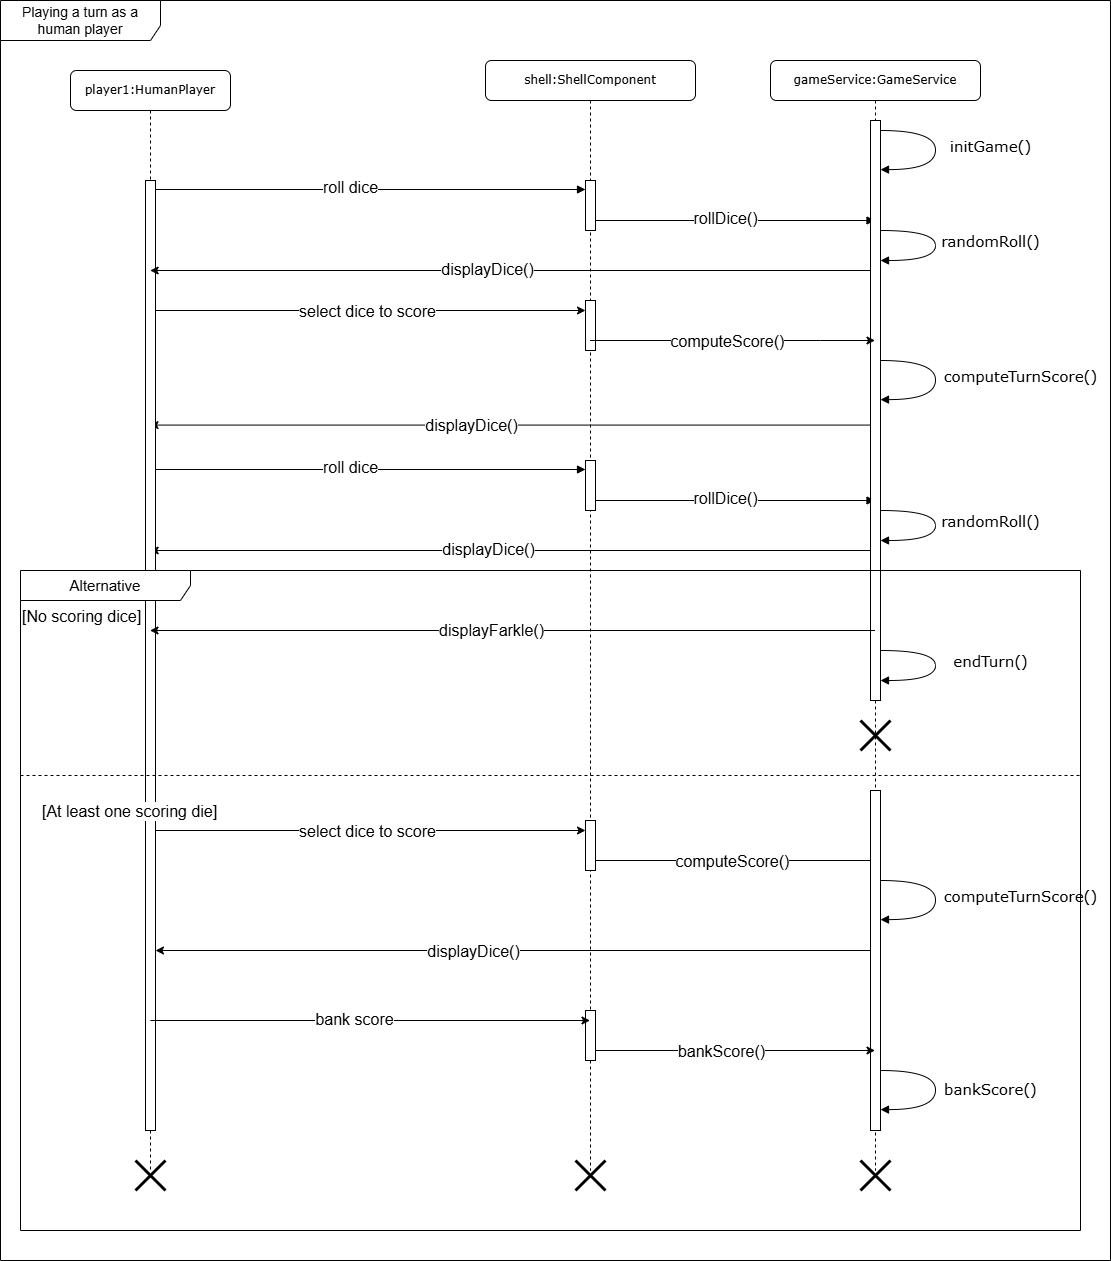

The diagram above was exported from draw.io. Its source (the exported page's mxGraphModel, read from the mxfile embedded in the PNG):
<mxGraphModel dx="1434" dy="738" grid="1" gridSize="10" guides="1" tooltips="1" connect="1" arrows="1" fold="1" page="1" pageScale="1" pageWidth="1100" pageHeight="850" background="none" math="0" shadow="0">
  <root>
    <mxCell id="0" />
    <mxCell id="1" parent="0" />
    <mxCell id="7baba1c4bc27f4b0-4" value="shell:ShellComponent" style="shape=umlLifeline;perimeter=lifelinePerimeter;whiteSpace=wrap;html=1;container=1;collapsible=0;recursiveResize=0;outlineConnect=0;rounded=1;shadow=0;comic=0;labelBackgroundColor=none;strokeWidth=1;fontFamily=Verdana;fontSize=12;align=center;" parent="1" vertex="1">
      <mxGeometry x="485" y="70" width="210" height="1110" as="geometry" />
    </mxCell>
    <mxCell id="7baba1c4bc27f4b0-16" value="" style="html=1;points=[];perimeter=orthogonalPerimeter;rounded=0;shadow=0;comic=0;labelBackgroundColor=none;strokeWidth=1;fontFamily=Verdana;fontSize=12;align=center;" parent="7baba1c4bc27f4b0-4" vertex="1">
      <mxGeometry x="100" y="120" width="10" height="50" as="geometry" />
    </mxCell>
    <mxCell id="je0l_PIvOaVlnG0qqJf4-9" value="" style="html=1;verticalAlign=bottom;endArrow=block;labelBackgroundColor=none;fontFamily=Verdana;fontSize=12;" parent="7baba1c4bc27f4b0-4" edge="1">
      <mxGeometry relative="1" as="geometry">
        <mxPoint x="110" y="160" as="sourcePoint" />
        <mxPoint x="389.5" y="160" as="targetPoint" />
        <Array as="points">
          <mxPoint x="340.5" y="160" />
        </Array>
      </mxGeometry>
    </mxCell>
    <mxCell id="je0l_PIvOaVlnG0qqJf4-10" value="&lt;div&gt;rollDice()&lt;/div&gt;" style="edgeLabel;html=1;align=center;verticalAlign=middle;resizable=0;points=[];fontSize=16;" parent="je0l_PIvOaVlnG0qqJf4-9" vertex="1" connectable="0">
      <mxGeometry x="-0.075" y="3" relative="1" as="geometry">
        <mxPoint as="offset" />
      </mxGeometry>
    </mxCell>
    <mxCell id="7baba1c4bc27f4b0-23" value="" style="html=1;verticalAlign=bottom;endArrow=block;labelBackgroundColor=none;fontFamily=Verdana;fontSize=12;" parent="7baba1c4bc27f4b0-4" edge="1">
      <mxGeometry relative="1" as="geometry">
        <mxPoint x="-340" y="129" as="sourcePoint" />
        <mxPoint x="100" y="129" as="targetPoint" />
        <Array as="points">
          <mxPoint x="-169.5" y="129" />
        </Array>
      </mxGeometry>
    </mxCell>
    <mxCell id="je0l_PIvOaVlnG0qqJf4-5" value="roll dice" style="edgeLabel;html=1;align=center;verticalAlign=middle;resizable=0;points=[];fontSize=16;" parent="7baba1c4bc27f4b0-23" vertex="1" connectable="0">
      <mxGeometry x="-0.075" y="3" relative="1" as="geometry">
        <mxPoint as="offset" />
      </mxGeometry>
    </mxCell>
    <mxCell id="je0l_PIvOaVlnG0qqJf4-14" value="" style="html=1;points=[];perimeter=orthogonalPerimeter;rounded=0;shadow=0;comic=0;labelBackgroundColor=none;strokeWidth=1;fontFamily=Verdana;fontSize=12;align=center;" parent="7baba1c4bc27f4b0-4" vertex="1">
      <mxGeometry x="100" y="240" width="10" height="50" as="geometry" />
    </mxCell>
    <mxCell id="je0l_PIvOaVlnG0qqJf4-21" value="" style="endArrow=classic;html=1;rounded=0;" parent="7baba1c4bc27f4b0-4" target="7baba1c4bc27f4b0-8" edge="1">
      <mxGeometry width="50" height="50" relative="1" as="geometry">
        <mxPoint x="389.5" y="364.58" as="sourcePoint" />
        <mxPoint x="-315" y="365" as="targetPoint" />
      </mxGeometry>
    </mxCell>
    <mxCell id="je0l_PIvOaVlnG0qqJf4-22" value="displayDice()" style="edgeLabel;html=1;align=center;verticalAlign=middle;resizable=0;points=[];fontSize=16;" parent="je0l_PIvOaVlnG0qqJf4-21" vertex="1" connectable="0">
      <mxGeometry x="0.267" y="2" relative="1" as="geometry">
        <mxPoint x="55" y="-2" as="offset" />
      </mxGeometry>
    </mxCell>
    <mxCell id="je0l_PIvOaVlnG0qqJf4-25" value="" style="html=1;points=[];perimeter=orthogonalPerimeter;rounded=0;shadow=0;comic=0;labelBackgroundColor=none;strokeWidth=1;fontFamily=Verdana;fontSize=12;align=center;" parent="7baba1c4bc27f4b0-4" vertex="1">
      <mxGeometry x="100" y="400" width="10" height="50" as="geometry" />
    </mxCell>
    <mxCell id="je0l_PIvOaVlnG0qqJf4-26" value="" style="html=1;verticalAlign=bottom;endArrow=block;labelBackgroundColor=none;fontFamily=Verdana;fontSize=12;" parent="7baba1c4bc27f4b0-4" edge="1">
      <mxGeometry relative="1" as="geometry">
        <mxPoint x="110" y="440" as="sourcePoint" />
        <mxPoint x="389.5" y="440" as="targetPoint" />
        <Array as="points">
          <mxPoint x="340.5" y="440" />
        </Array>
      </mxGeometry>
    </mxCell>
    <mxCell id="je0l_PIvOaVlnG0qqJf4-27" value="&lt;div&gt;rollDice()&lt;/div&gt;" style="edgeLabel;html=1;align=center;verticalAlign=middle;resizable=0;points=[];fontSize=16;" parent="je0l_PIvOaVlnG0qqJf4-26" vertex="1" connectable="0">
      <mxGeometry x="-0.075" y="3" relative="1" as="geometry">
        <mxPoint as="offset" />
      </mxGeometry>
    </mxCell>
    <mxCell id="je0l_PIvOaVlnG0qqJf4-28" value="" style="html=1;verticalAlign=bottom;endArrow=block;labelBackgroundColor=none;fontFamily=Verdana;fontSize=12;" parent="7baba1c4bc27f4b0-4" edge="1">
      <mxGeometry relative="1" as="geometry">
        <mxPoint x="-340" y="409" as="sourcePoint" />
        <mxPoint x="100" y="409" as="targetPoint" />
        <Array as="points">
          <mxPoint x="-169.5" y="409" />
        </Array>
      </mxGeometry>
    </mxCell>
    <mxCell id="je0l_PIvOaVlnG0qqJf4-29" value="roll dice" style="edgeLabel;html=1;align=center;verticalAlign=middle;resizable=0;points=[];fontSize=16;" parent="je0l_PIvOaVlnG0qqJf4-28" vertex="1" connectable="0">
      <mxGeometry x="-0.075" y="3" relative="1" as="geometry">
        <mxPoint as="offset" />
      </mxGeometry>
    </mxCell>
    <mxCell id="je0l_PIvOaVlnG0qqJf4-30" value="" style="endArrow=classic;html=1;rounded=0;" parent="7baba1c4bc27f4b0-4" edge="1">
      <mxGeometry width="50" height="50" relative="1" as="geometry">
        <mxPoint x="389.5" y="490" as="sourcePoint" />
        <mxPoint x="-335.3333333333335" y="490" as="targetPoint" />
      </mxGeometry>
    </mxCell>
    <mxCell id="je0l_PIvOaVlnG0qqJf4-31" value="displayDice()" style="edgeLabel;html=1;align=center;verticalAlign=middle;resizable=0;points=[];fontSize=16;" parent="je0l_PIvOaVlnG0qqJf4-30" vertex="1" connectable="0">
      <mxGeometry x="0.0727" y="-2" relative="1" as="geometry">
        <mxPoint x="2" as="offset" />
      </mxGeometry>
    </mxCell>
    <mxCell id="je0l_PIvOaVlnG0qqJf4-43" value="" style="html=1;points=[];perimeter=orthogonalPerimeter;rounded=0;shadow=0;comic=0;labelBackgroundColor=none;strokeWidth=1;fontFamily=Verdana;fontSize=12;align=center;" parent="7baba1c4bc27f4b0-4" vertex="1">
      <mxGeometry x="100" y="760" width="10" height="50" as="geometry" />
    </mxCell>
    <mxCell id="je0l_PIvOaVlnG0qqJf4-44" value="" style="endArrow=classic;html=1;rounded=0;" parent="7baba1c4bc27f4b0-4" edge="1">
      <mxGeometry width="50" height="50" relative="1" as="geometry">
        <mxPoint x="109.99666666666653" y="799.9999999999999" as="sourcePoint" />
        <mxPoint x="394.83" y="799.9999999999999" as="targetPoint" />
        <Array as="points">
          <mxPoint x="390.33" y="799.9999999999999" />
        </Array>
      </mxGeometry>
    </mxCell>
    <mxCell id="je0l_PIvOaVlnG0qqJf4-45" value="computeScore()" style="edgeLabel;html=1;align=center;verticalAlign=middle;resizable=0;points=[];fontSize=16;" parent="je0l_PIvOaVlnG0qqJf4-44" vertex="1" connectable="0">
      <mxGeometry x="-0.0415" relative="1" as="geometry">
        <mxPoint as="offset" />
      </mxGeometry>
    </mxCell>
    <mxCell id="je0l_PIvOaVlnG0qqJf4-41" value="" style="endArrow=classic;html=1;rounded=0;" parent="7baba1c4bc27f4b0-4" edge="1">
      <mxGeometry width="50" height="50" relative="1" as="geometry">
        <mxPoint x="-330" y="770" as="sourcePoint" />
        <mxPoint x="100" y="770" as="targetPoint" />
      </mxGeometry>
    </mxCell>
    <mxCell id="je0l_PIvOaVlnG0qqJf4-42" value="select dice to score" style="edgeLabel;html=1;align=center;verticalAlign=middle;resizable=0;points=[];fontSize=16;" parent="je0l_PIvOaVlnG0qqJf4-41" vertex="1" connectable="0">
      <mxGeometry x="-0.0168" relative="1" as="geometry">
        <mxPoint as="offset" />
      </mxGeometry>
    </mxCell>
    <mxCell id="je0l_PIvOaVlnG0qqJf4-52" value="" style="html=1;points=[];perimeter=orthogonalPerimeter;rounded=0;shadow=0;comic=0;labelBackgroundColor=none;strokeWidth=1;fontFamily=Verdana;fontSize=12;align=center;" parent="7baba1c4bc27f4b0-4" vertex="1">
      <mxGeometry x="100" y="950" width="10" height="50" as="geometry" />
    </mxCell>
    <mxCell id="7baba1c4bc27f4b0-8" value="player1:HumanPlayer" style="shape=umlLifeline;perimeter=lifelinePerimeter;whiteSpace=wrap;html=1;container=1;collapsible=0;recursiveResize=0;outlineConnect=0;rounded=1;shadow=0;comic=0;labelBackgroundColor=none;strokeWidth=1;fontFamily=Verdana;fontSize=12;align=center;" parent="1" vertex="1">
      <mxGeometry x="70" y="80" width="160" height="1100" as="geometry" />
    </mxCell>
    <mxCell id="7baba1c4bc27f4b0-9" value="" style="html=1;points=[];perimeter=orthogonalPerimeter;rounded=0;shadow=0;comic=0;labelBackgroundColor=none;strokeWidth=1;fontFamily=Verdana;fontSize=12;align=center;" parent="7baba1c4bc27f4b0-8" vertex="1">
      <mxGeometry x="75" y="110" width="10" height="950" as="geometry" />
    </mxCell>
    <mxCell id="je0l_PIvOaVlnG0qqJf4-1" value="gameService:GameService" style="shape=umlLifeline;perimeter=lifelinePerimeter;whiteSpace=wrap;html=1;container=1;collapsible=0;recursiveResize=0;outlineConnect=0;rounded=1;shadow=0;comic=0;labelBackgroundColor=none;strokeWidth=1;fontFamily=Verdana;fontSize=12;align=center;" parent="1" vertex="1">
      <mxGeometry x="770" y="70" width="210" height="1110" as="geometry" />
    </mxCell>
    <mxCell id="je0l_PIvOaVlnG0qqJf4-2" value="" style="html=1;points=[];perimeter=orthogonalPerimeter;rounded=0;shadow=0;comic=0;labelBackgroundColor=none;strokeWidth=1;fontFamily=Verdana;fontSize=12;align=center;" parent="je0l_PIvOaVlnG0qqJf4-1" vertex="1">
      <mxGeometry x="100" y="60" width="10" height="580" as="geometry" />
    </mxCell>
    <mxCell id="7baba1c4bc27f4b0-36" value="initGame()" style="html=1;verticalAlign=bottom;endArrow=block;labelBackgroundColor=none;fontFamily=Verdana;fontSize=15;elbow=vertical;edgeStyle=orthogonalEdgeStyle;curved=1;" parent="je0l_PIvOaVlnG0qqJf4-1" source="je0l_PIvOaVlnG0qqJf4-2" edge="1">
      <mxGeometry x="0.1064" y="55" relative="1" as="geometry">
        <mxPoint x="115.66000000000008" y="70.0100000000001" as="sourcePoint" />
        <mxPoint x="110" y="109.10000000000002" as="targetPoint" />
        <Array as="points">
          <mxPoint x="165" y="70" />
          <mxPoint x="165" y="109" />
        </Array>
        <mxPoint as="offset" />
      </mxGeometry>
    </mxCell>
    <mxCell id="je0l_PIvOaVlnG0qqJf4-19" value="computeTurnScore()" style="html=1;verticalAlign=bottom;endArrow=block;labelBackgroundColor=none;fontFamily=Verdana;fontSize=15;elbow=vertical;edgeStyle=orthogonalEdgeStyle;curved=1;" parent="je0l_PIvOaVlnG0qqJf4-1" source="je0l_PIvOaVlnG0qqJf4-2" edge="1">
      <mxGeometry x="0.1064" y="85" relative="1" as="geometry">
        <mxPoint x="115.66000000000008" y="300.0100000000001" as="sourcePoint" />
        <mxPoint x="110" y="339.1" as="targetPoint" />
        <Array as="points">
          <mxPoint x="165" y="300" />
          <mxPoint x="165" y="339" />
        </Array>
        <mxPoint as="offset" />
      </mxGeometry>
    </mxCell>
    <mxCell id="je0l_PIvOaVlnG0qqJf4-12" value="" style="endArrow=classic;html=1;rounded=0;" parent="je0l_PIvOaVlnG0qqJf4-1" edge="1">
      <mxGeometry width="50" height="50" relative="1" as="geometry">
        <mxPoint x="100" y="210" as="sourcePoint" />
        <mxPoint x="-620.3333333333335" y="210" as="targetPoint" />
      </mxGeometry>
    </mxCell>
    <mxCell id="je0l_PIvOaVlnG0qqJf4-13" value="displayDice()" style="edgeLabel;html=1;align=center;verticalAlign=middle;resizable=0;points=[];fontSize=16;" parent="je0l_PIvOaVlnG0qqJf4-12" vertex="1" connectable="0">
      <mxGeometry x="0.0727" y="-2" relative="1" as="geometry">
        <mxPoint x="2" as="offset" />
      </mxGeometry>
    </mxCell>
    <mxCell id="je0l_PIvOaVlnG0qqJf4-32" value="randomRoll()" style="html=1;verticalAlign=bottom;endArrow=block;labelBackgroundColor=none;fontFamily=Verdana;fontSize=15;elbow=vertical;edgeStyle=orthogonalEdgeStyle;curved=1;" parent="je0l_PIvOaVlnG0qqJf4-1" source="je0l_PIvOaVlnG0qqJf4-2" edge="1">
      <mxGeometry x="0.1064" y="55" relative="1" as="geometry">
        <mxPoint x="115.66000000000008" y="170.0100000000001" as="sourcePoint" />
        <mxPoint x="110" y="200" as="targetPoint" />
        <Array as="points">
          <mxPoint x="165" y="170" />
          <mxPoint x="165" y="200" />
        </Array>
        <mxPoint as="offset" />
      </mxGeometry>
    </mxCell>
    <mxCell id="je0l_PIvOaVlnG0qqJf4-33" value="randomRoll()" style="html=1;verticalAlign=bottom;endArrow=block;labelBackgroundColor=none;fontFamily=Verdana;fontSize=15;elbow=vertical;edgeStyle=orthogonalEdgeStyle;curved=1;" parent="je0l_PIvOaVlnG0qqJf4-1" edge="1">
      <mxGeometry x="0.1064" y="55" relative="1" as="geometry">
        <mxPoint x="110" y="450" as="sourcePoint" />
        <mxPoint x="110" y="480" as="targetPoint" />
        <Array as="points">
          <mxPoint x="165" y="450" />
          <mxPoint x="165" y="480" />
        </Array>
        <mxPoint as="offset" />
      </mxGeometry>
    </mxCell>
    <mxCell id="je0l_PIvOaVlnG0qqJf4-40" value="endTurn()" style="html=1;verticalAlign=bottom;endArrow=block;labelBackgroundColor=none;fontFamily=Verdana;fontSize=15;elbow=vertical;edgeStyle=orthogonalEdgeStyle;curved=1;" parent="je0l_PIvOaVlnG0qqJf4-1" edge="1">
      <mxGeometry x="0.1064" y="55" relative="1" as="geometry">
        <mxPoint x="110" y="590" as="sourcePoint" />
        <mxPoint x="110" y="620" as="targetPoint" />
        <Array as="points">
          <mxPoint x="165" y="590" />
          <mxPoint x="165" y="620" />
        </Array>
        <mxPoint as="offset" />
      </mxGeometry>
    </mxCell>
    <mxCell id="je0l_PIvOaVlnG0qqJf4-46" value="computeTurnScore()" style="html=1;verticalAlign=bottom;endArrow=block;labelBackgroundColor=none;fontFamily=Verdana;fontSize=15;elbow=vertical;edgeStyle=orthogonalEdgeStyle;curved=1;" parent="je0l_PIvOaVlnG0qqJf4-1" edge="1">
      <mxGeometry x="0.1064" y="85" relative="1" as="geometry">
        <mxPoint x="110" y="820" as="sourcePoint" />
        <mxPoint x="110" y="859.1" as="targetPoint" />
        <Array as="points">
          <mxPoint x="165" y="820" />
          <mxPoint x="165" y="859" />
        </Array>
        <mxPoint as="offset" />
      </mxGeometry>
    </mxCell>
    <mxCell id="je0l_PIvOaVlnG0qqJf4-47" value="" style="endArrow=classic;html=1;rounded=0;" parent="je0l_PIvOaVlnG0qqJf4-1" edge="1">
      <mxGeometry width="50" height="50" relative="1" as="geometry">
        <mxPoint x="100" y="890" as="sourcePoint" />
        <mxPoint x="-615" y="890" as="targetPoint" />
      </mxGeometry>
    </mxCell>
    <mxCell id="je0l_PIvOaVlnG0qqJf4-48" value="displayDice()" style="edgeLabel;html=1;align=center;verticalAlign=middle;resizable=0;points=[];fontSize=16;" parent="je0l_PIvOaVlnG0qqJf4-47" vertex="1" connectable="0">
      <mxGeometry x="0.267" y="2" relative="1" as="geometry">
        <mxPoint x="55" y="-2" as="offset" />
      </mxGeometry>
    </mxCell>
    <mxCell id="je0l_PIvOaVlnG0qqJf4-49" value="" style="html=1;points=[];perimeter=orthogonalPerimeter;rounded=0;shadow=0;comic=0;labelBackgroundColor=none;strokeWidth=1;fontFamily=Verdana;fontSize=12;align=center;" parent="je0l_PIvOaVlnG0qqJf4-1" vertex="1">
      <mxGeometry x="100" y="730" width="10" height="340" as="geometry" />
    </mxCell>
    <mxCell id="je0l_PIvOaVlnG0qqJf4-51" value="" style="shape=umlDestroy;whiteSpace=wrap;html=1;strokeWidth=3;targetShapes=umlLifeline;" parent="je0l_PIvOaVlnG0qqJf4-1" vertex="1">
      <mxGeometry x="90" y="660" width="30" height="30" as="geometry" />
    </mxCell>
    <mxCell id="je0l_PIvOaVlnG0qqJf4-55" value="" style="endArrow=classic;html=1;rounded=0;" parent="je0l_PIvOaVlnG0qqJf4-1" target="je0l_PIvOaVlnG0qqJf4-1" edge="1">
      <mxGeometry width="50" height="50" relative="1" as="geometry">
        <mxPoint x="-175" y="990" as="sourcePoint" />
        <mxPoint x="110" y="990" as="targetPoint" />
      </mxGeometry>
    </mxCell>
    <mxCell id="je0l_PIvOaVlnG0qqJf4-56" value="bankScore()" style="edgeLabel;html=1;align=center;verticalAlign=middle;resizable=0;points=[];fontSize=16;" parent="je0l_PIvOaVlnG0qqJf4-55" vertex="1" connectable="0">
      <mxGeometry x="-0.1556" relative="1" as="geometry">
        <mxPoint x="7" as="offset" />
      </mxGeometry>
    </mxCell>
    <mxCell id="je0l_PIvOaVlnG0qqJf4-57" value="bankScore()" style="html=1;verticalAlign=bottom;endArrow=block;labelBackgroundColor=none;fontFamily=Verdana;fontSize=15;elbow=vertical;edgeStyle=orthogonalEdgeStyle;curved=1;" parent="je0l_PIvOaVlnG0qqJf4-1" edge="1">
      <mxGeometry x="0.1402" y="55" relative="1" as="geometry">
        <mxPoint x="110" y="1010" as="sourcePoint" />
        <mxPoint x="110" y="1049.1" as="targetPoint" />
        <Array as="points">
          <mxPoint x="165" y="1010" />
          <mxPoint x="165" y="1049" />
        </Array>
        <mxPoint as="offset" />
      </mxGeometry>
    </mxCell>
    <mxCell id="je0l_PIvOaVlnG0qqJf4-15" value="" style="endArrow=classic;html=1;rounded=0;" parent="1" source="7baba1c4bc27f4b0-9" edge="1">
      <mxGeometry width="50" height="50" relative="1" as="geometry">
        <mxPoint x="160" y="320" as="sourcePoint" />
        <mxPoint x="585" y="320" as="targetPoint" />
      </mxGeometry>
    </mxCell>
    <mxCell id="je0l_PIvOaVlnG0qqJf4-16" value="select dice to score" style="edgeLabel;html=1;align=center;verticalAlign=middle;resizable=0;points=[];fontSize=16;" parent="je0l_PIvOaVlnG0qqJf4-15" vertex="1" connectable="0">
      <mxGeometry x="-0.0168" relative="1" as="geometry">
        <mxPoint as="offset" />
      </mxGeometry>
    </mxCell>
    <mxCell id="je0l_PIvOaVlnG0qqJf4-17" value="" style="endArrow=classic;html=1;rounded=0;" parent="1" source="7baba1c4bc27f4b0-4" target="je0l_PIvOaVlnG0qqJf4-1" edge="1">
      <mxGeometry width="50" height="50" relative="1" as="geometry">
        <mxPoint x="590.5" y="350" as="sourcePoint" />
        <mxPoint x="870" y="350" as="targetPoint" />
        <Array as="points">
          <mxPoint x="820" y="350" />
        </Array>
      </mxGeometry>
    </mxCell>
    <mxCell id="je0l_PIvOaVlnG0qqJf4-18" value="computeScore()" style="edgeLabel;html=1;align=center;verticalAlign=middle;resizable=0;points=[];fontSize=16;" parent="je0l_PIvOaVlnG0qqJf4-17" vertex="1" connectable="0">
      <mxGeometry x="-0.0415" relative="1" as="geometry">
        <mxPoint as="offset" />
      </mxGeometry>
    </mxCell>
    <mxCell id="je0l_PIvOaVlnG0qqJf4-58" value="Playing a turn as a human player" style="shape=umlFrame;whiteSpace=wrap;html=1;pointerEvents=0;recursiveResize=0;container=1;collapsible=0;width=160;fontSize=14;height=40;" parent="1" vertex="1">
      <mxGeometry y="10" width="1110" height="1260" as="geometry" />
    </mxCell>
    <mxCell id="je0l_PIvOaVlnG0qqJf4-61" value="" style="shape=umlDestroy;whiteSpace=wrap;html=1;strokeWidth=3;targetShapes=umlLifeline;" parent="je0l_PIvOaVlnG0qqJf4-58" vertex="1">
      <mxGeometry x="860" y="1160" width="30" height="30" as="geometry" />
    </mxCell>
    <mxCell id="je0l_PIvOaVlnG0qqJf4-62" value="" style="shape=umlDestroy;whiteSpace=wrap;html=1;strokeWidth=3;targetShapes=umlLifeline;" parent="je0l_PIvOaVlnG0qqJf4-58" vertex="1">
      <mxGeometry x="575" y="1160" width="30" height="30" as="geometry" />
    </mxCell>
    <mxCell id="je0l_PIvOaVlnG0qqJf4-64" value="" style="shape=umlDestroy;whiteSpace=wrap;html=1;strokeWidth=3;targetShapes=umlLifeline;" parent="je0l_PIvOaVlnG0qqJf4-58" vertex="1">
      <mxGeometry x="135" y="1160" width="30" height="30" as="geometry" />
    </mxCell>
    <mxCell id="je0l_PIvOaVlnG0qqJf4-35" value="Alternative" style="shape=umlFrame;whiteSpace=wrap;html=1;pointerEvents=0;recursiveResize=0;container=1;collapsible=0;width=170;fontSize=15;" parent="1" vertex="1">
      <mxGeometry x="20" y="580" width="1060" height="660" as="geometry" />
    </mxCell>
    <mxCell id="je0l_PIvOaVlnG0qqJf4-36" value="[No scoring dice]" style="text;html=1;fontSize=16;" parent="je0l_PIvOaVlnG0qqJf4-35" vertex="1">
      <mxGeometry width="100" height="20" relative="1" as="geometry">
        <mxPoint y="30" as="offset" />
      </mxGeometry>
    </mxCell>
    <mxCell id="je0l_PIvOaVlnG0qqJf4-37" value="[At least one scoring die]" style="line;strokeWidth=1;dashed=1;labelPosition=center;verticalLabelPosition=bottom;align=left;verticalAlign=top;spacingLeft=20;spacingTop=15;html=1;whiteSpace=wrap;fontSize=16;" parent="je0l_PIvOaVlnG0qqJf4-35" vertex="1">
      <mxGeometry y="200" width="1060" height="10" as="geometry" />
    </mxCell>
    <mxCell id="je0l_PIvOaVlnG0qqJf4-38" value="" style="endArrow=classic;html=1;rounded=0;" parent="je0l_PIvOaVlnG0qqJf4-35" target="7baba1c4bc27f4b0-8" edge="1">
      <mxGeometry width="50" height="50" relative="1" as="geometry">
        <mxPoint x="854.5" y="60" as="sourcePoint" />
        <mxPoint x="129.66666666666652" y="60" as="targetPoint" />
      </mxGeometry>
    </mxCell>
    <mxCell id="je0l_PIvOaVlnG0qqJf4-39" value="displayFarkle()" style="edgeLabel;html=1;align=center;verticalAlign=middle;resizable=0;points=[];fontSize=16;" parent="je0l_PIvOaVlnG0qqJf4-38" vertex="1" connectable="0">
      <mxGeometry x="0.0715" y="-1" relative="1" as="geometry">
        <mxPoint x="4" as="offset" />
      </mxGeometry>
    </mxCell>
    <mxCell id="je0l_PIvOaVlnG0qqJf4-53" value="" style="endArrow=classic;html=1;rounded=0;" parent="je0l_PIvOaVlnG0qqJf4-35" edge="1">
      <mxGeometry width="50" height="50" relative="1" as="geometry">
        <mxPoint x="129.81034482758605" y="450" as="sourcePoint" />
        <mxPoint x="569.5" y="450" as="targetPoint" />
      </mxGeometry>
    </mxCell>
    <mxCell id="je0l_PIvOaVlnG0qqJf4-54" value="bank score" style="edgeLabel;html=1;align=center;verticalAlign=middle;resizable=0;points=[];fontSize=16;" parent="je0l_PIvOaVlnG0qqJf4-53" vertex="1" connectable="0">
      <mxGeometry x="-0.0739" y="2" relative="1" as="geometry">
        <mxPoint as="offset" />
      </mxGeometry>
    </mxCell>
  </root>
</mxGraphModel>